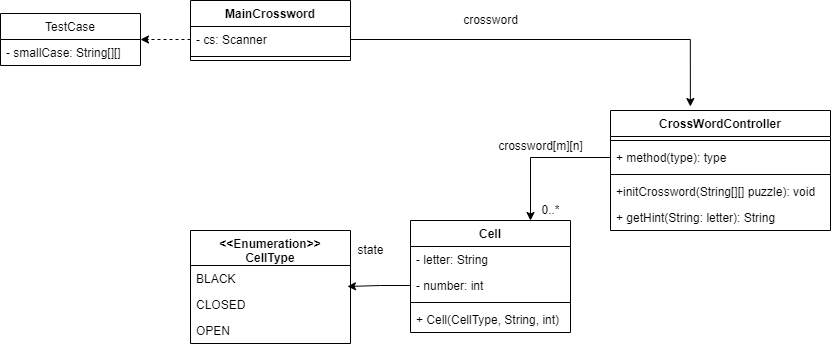

The diagram above was exported from draw.io. Its source (the exported page's mxGraphModel, read from the mxfile embedded in the PNG):
<mxGraphModel dx="2062" dy="768" grid="1" gridSize="10" guides="1" tooltips="1" connect="1" arrows="1" fold="1" page="1" pageScale="1" pageWidth="827" pageHeight="1169" math="0" shadow="0">
  <root>
    <mxCell id="0" />
    <mxCell id="1" parent="0" />
    <mxCell id="OWgszJgcSXh4wJVbtYtu-1" value="MainCrossword" style="swimlane;fontStyle=1;align=center;verticalAlign=top;childLayout=stackLayout;horizontal=1;startSize=26;horizontalStack=0;resizeParent=1;resizeParentMax=0;resizeLast=0;collapsible=1;marginBottom=0;" parent="1" vertex="1">
      <mxGeometry x="180" y="90" width="160" height="60" as="geometry" />
    </mxCell>
    <mxCell id="OWgszJgcSXh4wJVbtYtu-2" value="- cs: Scanner" style="text;strokeColor=none;fillColor=none;align=left;verticalAlign=top;spacingLeft=4;spacingRight=4;overflow=hidden;rotatable=0;points=[[0,0.5],[1,0.5]];portConstraint=eastwest;" parent="OWgszJgcSXh4wJVbtYtu-1" vertex="1">
      <mxGeometry y="26" width="160" height="26" as="geometry" />
    </mxCell>
    <mxCell id="OWgszJgcSXh4wJVbtYtu-3" value="" style="line;strokeWidth=1;fillColor=none;align=left;verticalAlign=middle;spacingTop=-1;spacingLeft=3;spacingRight=3;rotatable=0;labelPosition=right;points=[];portConstraint=eastwest;" parent="OWgszJgcSXh4wJVbtYtu-1" vertex="1">
      <mxGeometry y="52" width="160" height="8" as="geometry" />
    </mxCell>
    <mxCell id="OWgszJgcSXh4wJVbtYtu-5" value="CrossWordController" style="swimlane;fontStyle=1;align=center;verticalAlign=top;childLayout=stackLayout;horizontal=1;startSize=26;horizontalStack=0;resizeParent=1;resizeParentMax=0;resizeLast=0;collapsible=1;marginBottom=0;" parent="1" vertex="1">
      <mxGeometry x="600" y="200" width="220" height="120" as="geometry" />
    </mxCell>
    <mxCell id="OWgszJgcSXh4wJVbtYtu-7" value="" style="line;strokeWidth=1;fillColor=none;align=left;verticalAlign=middle;spacingTop=-1;spacingLeft=3;spacingRight=3;rotatable=0;labelPosition=right;points=[];portConstraint=eastwest;" parent="OWgszJgcSXh4wJVbtYtu-5" vertex="1">
      <mxGeometry y="26" width="220" height="8" as="geometry" />
    </mxCell>
    <mxCell id="OWgszJgcSXh4wJVbtYtu-8" value="+ method(type): type" style="text;strokeColor=none;fillColor=none;align=left;verticalAlign=top;spacingLeft=4;spacingRight=4;overflow=hidden;rotatable=0;points=[[0,0.5],[1,0.5]];portConstraint=eastwest;" parent="OWgszJgcSXh4wJVbtYtu-5" vertex="1">
      <mxGeometry y="34" width="220" height="26" as="geometry" />
    </mxCell>
    <mxCell id="f7OR-BzC8JhngMKielUy-2" value="" style="line;strokeWidth=1;fillColor=none;align=left;verticalAlign=middle;spacingTop=-1;spacingLeft=3;spacingRight=3;rotatable=0;labelPosition=right;points=[];portConstraint=eastwest;" vertex="1" parent="OWgszJgcSXh4wJVbtYtu-5">
      <mxGeometry y="60" width="220" height="8" as="geometry" />
    </mxCell>
    <mxCell id="f7OR-BzC8JhngMKielUy-1" value="+initCrossword(String[][] puzzle): void" style="text;strokeColor=none;fillColor=none;align=left;verticalAlign=top;spacingLeft=4;spacingRight=4;overflow=hidden;rotatable=0;points=[[0,0.5],[1,0.5]];portConstraint=eastwest;" vertex="1" parent="OWgszJgcSXh4wJVbtYtu-5">
      <mxGeometry y="68" width="220" height="26" as="geometry" />
    </mxCell>
    <mxCell id="f7OR-BzC8JhngMKielUy-3" value="+ getHint(String: letter): String" style="text;strokeColor=none;fillColor=none;align=left;verticalAlign=top;spacingLeft=4;spacingRight=4;overflow=hidden;rotatable=0;points=[[0,0.5],[1,0.5]];portConstraint=eastwest;" vertex="1" parent="OWgszJgcSXh4wJVbtYtu-5">
      <mxGeometry y="94" width="220" height="26" as="geometry" />
    </mxCell>
    <mxCell id="OWgszJgcSXh4wJVbtYtu-9" value="Cell" style="swimlane;fontStyle=1;align=center;verticalAlign=top;childLayout=stackLayout;horizontal=1;startSize=26;horizontalStack=0;resizeParent=1;resizeParentMax=0;resizeLast=0;collapsible=1;marginBottom=0;" parent="1" vertex="1">
      <mxGeometry x="400" y="310" width="160" height="112" as="geometry" />
    </mxCell>
    <mxCell id="OWgszJgcSXh4wJVbtYtu-10" value="- letter: String" style="text;strokeColor=none;fillColor=none;align=left;verticalAlign=top;spacingLeft=4;spacingRight=4;overflow=hidden;rotatable=0;points=[[0,0.5],[1,0.5]];portConstraint=eastwest;" parent="OWgszJgcSXh4wJVbtYtu-9" vertex="1">
      <mxGeometry y="26" width="160" height="26" as="geometry" />
    </mxCell>
    <mxCell id="OWgszJgcSXh4wJVbtYtu-20" value="- number: int" style="text;strokeColor=none;fillColor=none;align=left;verticalAlign=top;spacingLeft=4;spacingRight=4;overflow=hidden;rotatable=0;points=[[0,0.5],[1,0.5]];portConstraint=eastwest;" parent="OWgszJgcSXh4wJVbtYtu-9" vertex="1">
      <mxGeometry y="52" width="160" height="26" as="geometry" />
    </mxCell>
    <mxCell id="OWgszJgcSXh4wJVbtYtu-11" value="" style="line;strokeWidth=1;fillColor=none;align=left;verticalAlign=middle;spacingTop=-1;spacingLeft=3;spacingRight=3;rotatable=0;labelPosition=right;points=[];portConstraint=eastwest;" parent="OWgszJgcSXh4wJVbtYtu-9" vertex="1">
      <mxGeometry y="78" width="160" height="8" as="geometry" />
    </mxCell>
    <mxCell id="OWgszJgcSXh4wJVbtYtu-12" value="+ Cell(CellType, String, int)" style="text;strokeColor=none;fillColor=none;align=left;verticalAlign=top;spacingLeft=4;spacingRight=4;overflow=hidden;rotatable=0;points=[[0,0.5],[1,0.5]];portConstraint=eastwest;" parent="OWgszJgcSXh4wJVbtYtu-9" vertex="1">
      <mxGeometry y="86" width="160" height="26" as="geometry" />
    </mxCell>
    <mxCell id="OWgszJgcSXh4wJVbtYtu-13" value="&lt;&lt;Enumeration&gt;&gt;&#10;CellType" style="swimlane;fontStyle=1;align=center;verticalAlign=top;childLayout=stackLayout;horizontal=1;startSize=35;horizontalStack=0;resizeParent=1;resizeParentMax=0;resizeLast=0;collapsible=1;marginBottom=0;" parent="1" vertex="1">
      <mxGeometry x="180" y="320" width="160" height="113" as="geometry" />
    </mxCell>
    <mxCell id="OWgszJgcSXh4wJVbtYtu-17" value="BLACK" style="text;strokeColor=none;fillColor=none;align=left;verticalAlign=top;spacingLeft=4;spacingRight=4;overflow=hidden;rotatable=0;points=[[0,0.5],[1,0.5]];portConstraint=eastwest;" parent="OWgszJgcSXh4wJVbtYtu-13" vertex="1">
      <mxGeometry y="35" width="160" height="26" as="geometry" />
    </mxCell>
    <mxCell id="OWgszJgcSXh4wJVbtYtu-18" value="CLOSED" style="text;strokeColor=none;fillColor=none;align=left;verticalAlign=top;spacingLeft=4;spacingRight=4;overflow=hidden;rotatable=0;points=[[0,0.5],[1,0.5]];portConstraint=eastwest;" parent="OWgszJgcSXh4wJVbtYtu-13" vertex="1">
      <mxGeometry y="61" width="160" height="26" as="geometry" />
    </mxCell>
    <mxCell id="OWgszJgcSXh4wJVbtYtu-19" value="OPEN" style="text;strokeColor=none;fillColor=none;align=left;verticalAlign=top;spacingLeft=4;spacingRight=4;overflow=hidden;rotatable=0;points=[[0,0.5],[1,0.5]];portConstraint=eastwest;" parent="OWgszJgcSXh4wJVbtYtu-13" vertex="1">
      <mxGeometry y="87" width="160" height="26" as="geometry" />
    </mxCell>
    <mxCell id="OWgszJgcSXh4wJVbtYtu-22" value="state" style="text;html=1;align=center;verticalAlign=middle;resizable=0;points=[];autosize=1;strokeColor=none;fillColor=none;" parent="1" vertex="1">
      <mxGeometry x="340" y="330" width="40" height="20" as="geometry" />
    </mxCell>
    <mxCell id="OWgszJgcSXh4wJVbtYtu-23" style="edgeStyle=orthogonalEdgeStyle;rounded=0;orthogonalLoop=1;jettySize=auto;html=1;exitX=0;exitY=0.5;exitDx=0;exitDy=0;entryX=0.75;entryY=0;entryDx=0;entryDy=0;" parent="1" source="OWgszJgcSXh4wJVbtYtu-8" target="OWgszJgcSXh4wJVbtYtu-9" edge="1">
      <mxGeometry relative="1" as="geometry" />
    </mxCell>
    <mxCell id="OWgszJgcSXh4wJVbtYtu-24" value="crossword[m][n]" style="text;html=1;align=center;verticalAlign=middle;resizable=0;points=[];autosize=1;strokeColor=none;fillColor=none;" parent="1" vertex="1">
      <mxGeometry x="480" y="226" width="100" height="20" as="geometry" />
    </mxCell>
    <mxCell id="OWgszJgcSXh4wJVbtYtu-25" value="0..*" style="text;html=1;align=center;verticalAlign=middle;resizable=0;points=[];autosize=1;strokeColor=none;fillColor=none;" parent="1" vertex="1">
      <mxGeometry x="525" y="290" width="30" height="20" as="geometry" />
    </mxCell>
    <mxCell id="OWgszJgcSXh4wJVbtYtu-26" style="edgeStyle=orthogonalEdgeStyle;rounded=0;orthogonalLoop=1;jettySize=auto;html=1;exitX=0;exitY=0.5;exitDx=0;exitDy=0;entryX=0.981;entryY=-0.192;entryDx=0;entryDy=0;entryPerimeter=0;" parent="1" source="OWgszJgcSXh4wJVbtYtu-20" target="OWgszJgcSXh4wJVbtYtu-18" edge="1">
      <mxGeometry relative="1" as="geometry" />
    </mxCell>
    <mxCell id="OWgszJgcSXh4wJVbtYtu-27" style="edgeStyle=orthogonalEdgeStyle;rounded=0;orthogonalLoop=1;jettySize=auto;html=1;exitX=1;exitY=0.5;exitDx=0;exitDy=0;entryX=0.363;entryY=-0.033;entryDx=0;entryDy=0;entryPerimeter=0;" parent="1" source="OWgszJgcSXh4wJVbtYtu-2" target="OWgszJgcSXh4wJVbtYtu-5" edge="1">
      <mxGeometry relative="1" as="geometry" />
    </mxCell>
    <mxCell id="OWgszJgcSXh4wJVbtYtu-28" value="crossword" style="text;html=1;align=center;verticalAlign=middle;resizable=0;points=[];autosize=1;strokeColor=none;fillColor=none;" parent="1" vertex="1">
      <mxGeometry x="445" y="100" width="70" height="20" as="geometry" />
    </mxCell>
    <mxCell id="OWgszJgcSXh4wJVbtYtu-29" value="TestCase" style="swimlane;fontStyle=0;childLayout=stackLayout;horizontal=1;startSize=26;fillColor=none;horizontalStack=0;resizeParent=1;resizeParentMax=0;resizeLast=0;collapsible=1;marginBottom=0;" parent="1" vertex="1">
      <mxGeometry x="-10" y="103" width="140" height="52" as="geometry" />
    </mxCell>
    <mxCell id="OWgszJgcSXh4wJVbtYtu-31" value="- smallCase: String[][]" style="text;strokeColor=none;fillColor=none;align=left;verticalAlign=top;spacingLeft=4;spacingRight=4;overflow=hidden;rotatable=0;points=[[0,0.5],[1,0.5]];portConstraint=eastwest;" parent="OWgszJgcSXh4wJVbtYtu-29" vertex="1">
      <mxGeometry y="26" width="140" height="26" as="geometry" />
    </mxCell>
    <mxCell id="OWgszJgcSXh4wJVbtYtu-35" style="edgeStyle=orthogonalEdgeStyle;rounded=0;orthogonalLoop=1;jettySize=auto;html=1;exitX=0;exitY=0.5;exitDx=0;exitDy=0;dashed=1;" parent="1" source="OWgszJgcSXh4wJVbtYtu-2" target="OWgszJgcSXh4wJVbtYtu-29" edge="1">
      <mxGeometry relative="1" as="geometry" />
    </mxCell>
  </root>
</mxGraphModel>